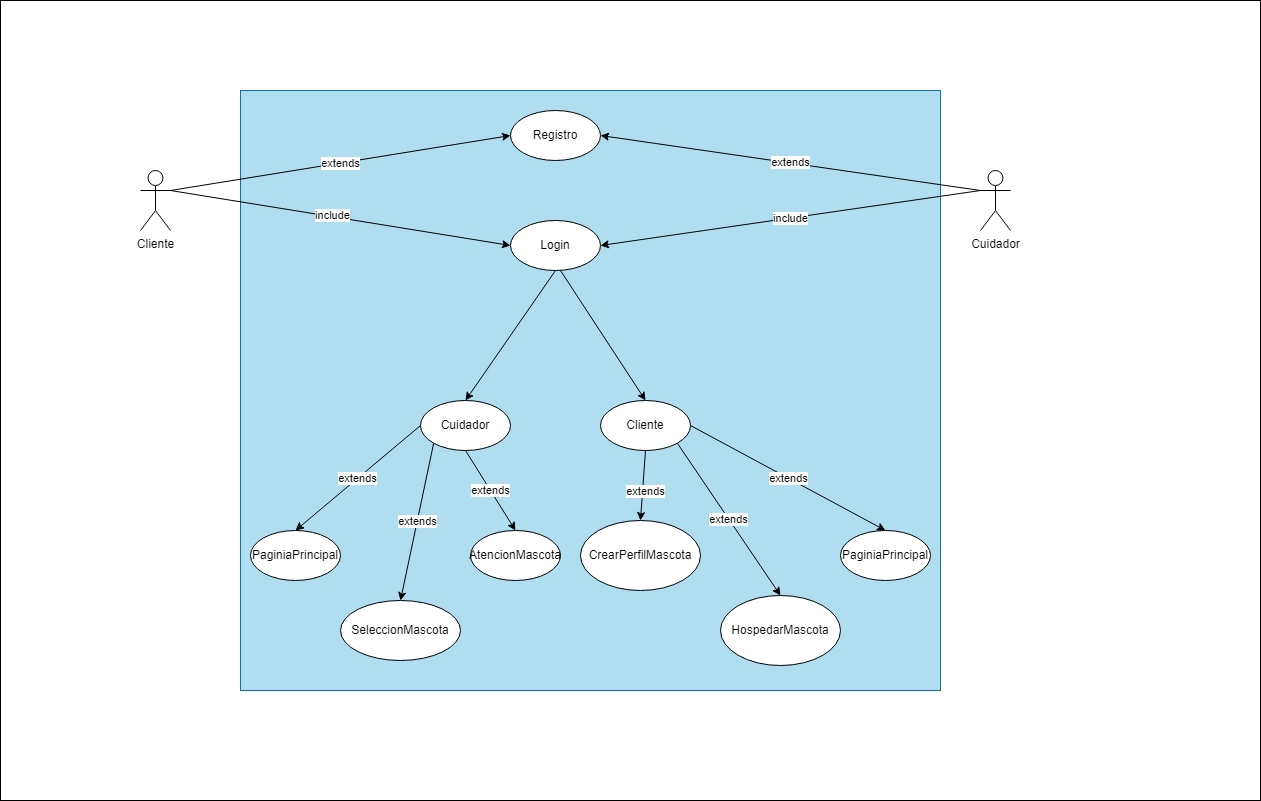

The diagram above was exported from draw.io. Its source (the exported page's mxGraphModel, read from the mxfile embedded in the PNG):
<mxGraphModel dx="1531" dy="1561" grid="1" gridSize="10" guides="1" tooltips="1" connect="1" arrows="1" fold="1" page="1" pageScale="1" pageWidth="827" pageHeight="1169" math="0" shadow="0">
  <root>
    <mxCell id="0" />
    <mxCell id="1" parent="0" />
    <mxCell id="Z4g5owA2ufscWVDsjgUD-45" value="" style="rounded=0;whiteSpace=wrap;html=1;" vertex="1" parent="1">
      <mxGeometry x="-200" y="-50" width="1260" height="800" as="geometry" />
    </mxCell>
    <mxCell id="Z4g5owA2ufscWVDsjgUD-44" value="" style="rounded=0;whiteSpace=wrap;html=1;fillColor=#b1ddf0;strokeColor=#10739e;" vertex="1" parent="1">
      <mxGeometry x="40" y="40" width="700" height="600" as="geometry" />
    </mxCell>
    <mxCell id="Z4g5owA2ufscWVDsjgUD-5" style="rounded=0;orthogonalLoop=1;jettySize=auto;html=1;exitX=1;exitY=0.3333333333333333;exitDx=0;exitDy=0;exitPerimeter=0;entryX=0;entryY=0.5;entryDx=0;entryDy=0;" edge="1" parent="1" source="Z4g5owA2ufscWVDsjgUD-1" target="Z4g5owA2ufscWVDsjgUD-17">
      <mxGeometry relative="1" as="geometry">
        <mxPoint x="250" y="175" as="targetPoint" />
      </mxGeometry>
    </mxCell>
    <mxCell id="Z4g5owA2ufscWVDsjgUD-6" value="include" style="edgeLabel;html=1;align=center;verticalAlign=middle;resizable=0;points=[];" vertex="1" connectable="0" parent="Z4g5owA2ufscWVDsjgUD-5">
      <mxGeometry x="-0.0506" y="2" relative="1" as="geometry">
        <mxPoint as="offset" />
      </mxGeometry>
    </mxCell>
    <mxCell id="Z4g5owA2ufscWVDsjgUD-7" value="extends&lt;br&gt;" style="rounded=0;orthogonalLoop=1;jettySize=auto;html=1;exitX=1;exitY=0.3333333333333333;exitDx=0;exitDy=0;exitPerimeter=0;entryX=0;entryY=0.5;entryDx=0;entryDy=0;" edge="1" parent="1" source="Z4g5owA2ufscWVDsjgUD-1" target="Z4g5owA2ufscWVDsjgUD-3">
      <mxGeometry relative="1" as="geometry" />
    </mxCell>
    <mxCell id="Z4g5owA2ufscWVDsjgUD-1" value="Cliente" style="shape=umlActor;verticalLabelPosition=bottom;verticalAlign=top;html=1;outlineConnect=0;" vertex="1" parent="1">
      <mxGeometry x="-60" y="120" width="30" height="60" as="geometry" />
    </mxCell>
    <mxCell id="Z4g5owA2ufscWVDsjgUD-8" value="extends&lt;br&gt;" style="rounded=0;orthogonalLoop=1;jettySize=auto;html=1;exitX=0;exitY=0.3333333333333333;exitDx=0;exitDy=0;exitPerimeter=0;entryX=1;entryY=0.5;entryDx=0;entryDy=0;" edge="1" parent="1" source="Z4g5owA2ufscWVDsjgUD-2" target="Z4g5owA2ufscWVDsjgUD-3">
      <mxGeometry relative="1" as="geometry" />
    </mxCell>
    <mxCell id="Z4g5owA2ufscWVDsjgUD-18" value="include" style="edgeStyle=none;rounded=0;orthogonalLoop=1;jettySize=auto;html=1;exitX=0;exitY=0.3333333333333333;exitDx=0;exitDy=0;exitPerimeter=0;entryX=1;entryY=0.5;entryDx=0;entryDy=0;" edge="1" parent="1" source="Z4g5owA2ufscWVDsjgUD-2" target="Z4g5owA2ufscWVDsjgUD-17">
      <mxGeometry relative="1" as="geometry" />
    </mxCell>
    <mxCell id="Z4g5owA2ufscWVDsjgUD-2" value="Cuidador" style="shape=umlActor;verticalLabelPosition=bottom;verticalAlign=top;html=1;outlineConnect=0;" vertex="1" parent="1">
      <mxGeometry x="780" y="120" width="30" height="60" as="geometry" />
    </mxCell>
    <mxCell id="Z4g5owA2ufscWVDsjgUD-3" value="Registro" style="ellipse;whiteSpace=wrap;html=1;" vertex="1" parent="1">
      <mxGeometry x="310" y="60" width="90" height="50" as="geometry" />
    </mxCell>
    <mxCell id="Z4g5owA2ufscWVDsjgUD-17" value="Login" style="ellipse;whiteSpace=wrap;html=1;" vertex="1" parent="1">
      <mxGeometry x="310" y="170" width="90" height="50" as="geometry" />
    </mxCell>
    <mxCell id="Z4g5owA2ufscWVDsjgUD-23" style="edgeStyle=none;rounded=0;orthogonalLoop=1;jettySize=auto;html=1;exitX=0.5;exitY=1;exitDx=0;exitDy=0;entryX=0.5;entryY=0;entryDx=0;entryDy=0;" edge="1" parent="1" source="Z4g5owA2ufscWVDsjgUD-17" target="Z4g5owA2ufscWVDsjgUD-21">
      <mxGeometry relative="1" as="geometry">
        <mxPoint x="323.12332312398325" y="312.6460175563666" as="sourcePoint" />
      </mxGeometry>
    </mxCell>
    <mxCell id="Z4g5owA2ufscWVDsjgUD-24" style="edgeStyle=none;rounded=0;orthogonalLoop=1;jettySize=auto;html=1;entryX=0.5;entryY=0;entryDx=0;entryDy=0;" edge="1" parent="1" target="Z4g5owA2ufscWVDsjgUD-22">
      <mxGeometry relative="1" as="geometry">
        <mxPoint x="360" y="220" as="sourcePoint" />
      </mxGeometry>
    </mxCell>
    <mxCell id="Z4g5owA2ufscWVDsjgUD-28" value="extends" style="edgeStyle=none;rounded=0;orthogonalLoop=1;jettySize=auto;html=1;exitX=0;exitY=0.5;exitDx=0;exitDy=0;entryX=0.5;entryY=0;entryDx=0;entryDy=0;" edge="1" parent="1" source="Z4g5owA2ufscWVDsjgUD-21" target="Z4g5owA2ufscWVDsjgUD-25">
      <mxGeometry relative="1" as="geometry" />
    </mxCell>
    <mxCell id="Z4g5owA2ufscWVDsjgUD-30" value="extends" style="edgeStyle=none;rounded=0;orthogonalLoop=1;jettySize=auto;html=1;exitX=0;exitY=1;exitDx=0;exitDy=0;entryX=0.5;entryY=0;entryDx=0;entryDy=0;" edge="1" parent="1" source="Z4g5owA2ufscWVDsjgUD-21" target="Z4g5owA2ufscWVDsjgUD-29">
      <mxGeometry relative="1" as="geometry" />
    </mxCell>
    <mxCell id="Z4g5owA2ufscWVDsjgUD-32" value="extends" style="edgeStyle=none;rounded=0;orthogonalLoop=1;jettySize=auto;html=1;exitX=0.5;exitY=1;exitDx=0;exitDy=0;entryX=0.5;entryY=0;entryDx=0;entryDy=0;" edge="1" parent="1" source="Z4g5owA2ufscWVDsjgUD-21" target="Z4g5owA2ufscWVDsjgUD-31">
      <mxGeometry relative="1" as="geometry" />
    </mxCell>
    <mxCell id="Z4g5owA2ufscWVDsjgUD-21" value="Cuidador" style="ellipse;whiteSpace=wrap;html=1;" vertex="1" parent="1">
      <mxGeometry x="220" y="350" width="90" height="50" as="geometry" />
    </mxCell>
    <mxCell id="Z4g5owA2ufscWVDsjgUD-27" value="extends" style="edgeStyle=none;rounded=0;orthogonalLoop=1;jettySize=auto;html=1;exitX=1;exitY=0.5;exitDx=0;exitDy=0;entryX=0.5;entryY=0;entryDx=0;entryDy=0;" edge="1" parent="1" source="Z4g5owA2ufscWVDsjgUD-22" target="Z4g5owA2ufscWVDsjgUD-26">
      <mxGeometry relative="1" as="geometry" />
    </mxCell>
    <mxCell id="Z4g5owA2ufscWVDsjgUD-34" style="edgeStyle=none;rounded=0;orthogonalLoop=1;jettySize=auto;html=1;exitX=0.5;exitY=1;exitDx=0;exitDy=0;entryX=0.5;entryY=0;entryDx=0;entryDy=0;" edge="1" parent="1" source="Z4g5owA2ufscWVDsjgUD-22" target="Z4g5owA2ufscWVDsjgUD-33">
      <mxGeometry relative="1" as="geometry" />
    </mxCell>
    <mxCell id="Z4g5owA2ufscWVDsjgUD-42" value="extends" style="edgeLabel;html=1;align=center;verticalAlign=middle;resizable=0;points=[];" vertex="1" connectable="0" parent="Z4g5owA2ufscWVDsjgUD-34">
      <mxGeometry x="0.1471" y="2" relative="1" as="geometry">
        <mxPoint as="offset" />
      </mxGeometry>
    </mxCell>
    <mxCell id="Z4g5owA2ufscWVDsjgUD-41" value="extends" style="edgeStyle=none;rounded=0;orthogonalLoop=1;jettySize=auto;html=1;exitX=1;exitY=1;exitDx=0;exitDy=0;entryX=0.5;entryY=0;entryDx=0;entryDy=0;" edge="1" parent="1" source="Z4g5owA2ufscWVDsjgUD-22" target="Z4g5owA2ufscWVDsjgUD-40">
      <mxGeometry relative="1" as="geometry" />
    </mxCell>
    <mxCell id="Z4g5owA2ufscWVDsjgUD-22" value="Cliente" style="ellipse;whiteSpace=wrap;html=1;" vertex="1" parent="1">
      <mxGeometry x="400" y="350" width="90" height="50" as="geometry" />
    </mxCell>
    <mxCell id="Z4g5owA2ufscWVDsjgUD-25" value="PaginiaPrincipal" style="ellipse;whiteSpace=wrap;html=1;" vertex="1" parent="1">
      <mxGeometry x="50" y="480" width="90" height="50" as="geometry" />
    </mxCell>
    <mxCell id="Z4g5owA2ufscWVDsjgUD-26" value="PaginiaPrincipal" style="ellipse;whiteSpace=wrap;html=1;" vertex="1" parent="1">
      <mxGeometry x="640" y="480" width="90" height="50" as="geometry" />
    </mxCell>
    <mxCell id="Z4g5owA2ufscWVDsjgUD-29" value="SeleccionMascota" style="ellipse;whiteSpace=wrap;html=1;" vertex="1" parent="1">
      <mxGeometry x="140" y="550" width="120" height="60" as="geometry" />
    </mxCell>
    <mxCell id="Z4g5owA2ufscWVDsjgUD-31" value="AtencionMascota" style="ellipse;whiteSpace=wrap;html=1;" vertex="1" parent="1">
      <mxGeometry x="270" y="480" width="90" height="50" as="geometry" />
    </mxCell>
    <mxCell id="Z4g5owA2ufscWVDsjgUD-33" value="CrearPerfilMascota" style="ellipse;whiteSpace=wrap;html=1;" vertex="1" parent="1">
      <mxGeometry x="380" y="470" width="120" height="70" as="geometry" />
    </mxCell>
    <mxCell id="Z4g5owA2ufscWVDsjgUD-40" value="HospedarMascota" style="ellipse;whiteSpace=wrap;html=1;" vertex="1" parent="1">
      <mxGeometry x="520" y="545" width="120" height="70" as="geometry" />
    </mxCell>
  </root>
</mxGraphModel>